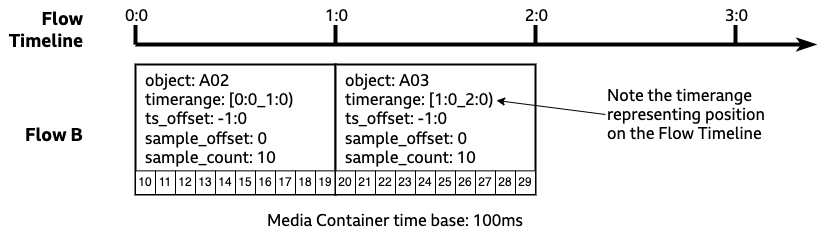

The diagram above was exported from draw.io. Its source (the exported page's mxGraphModel, read from the mxfile embedded in the PNG):
<mxGraphModel dx="1426" dy="743" grid="1" gridSize="10" guides="1" tooltips="1" connect="1" arrows="1" fold="1" page="0" pageScale="1" pageWidth="827" pageHeight="1169" math="0" shadow="0">
  <root>
    <mxCell id="pzlg6Z-f1p0YeiENluFR-0" />
    <mxCell id="pzlg6Z-f1p0YeiENluFR-1" parent="pzlg6Z-f1p0YeiENluFR-0" />
    <mxCell id="pzlg6Z-f1p0YeiENluFR-2" value="" style="endArrow=classicThin;html=1;rounded=0;fontSize=16;strokeWidth=4;fontFamily=BBC Reith Sans;endFill=1;" parent="pzlg6Z-f1p0YeiENluFR-1" edge="1">
      <mxGeometry width="50" height="50" relative="1" as="geometry">
        <mxPoint x="80" y="80" as="sourcePoint" />
        <mxPoint x="760" y="80" as="targetPoint" />
      </mxGeometry>
    </mxCell>
    <mxCell id="pzlg6Z-f1p0YeiENluFR-3" value="" style="endArrow=none;html=1;rounded=0;fontSize=16;strokeWidth=4;fontFamily=BBC Reith Sans;" parent="pzlg6Z-f1p0YeiENluFR-1" edge="1">
      <mxGeometry width="50" height="50" relative="1" as="geometry">
        <mxPoint x="80" y="80" as="sourcePoint" />
        <mxPoint x="80" y="60" as="targetPoint" />
      </mxGeometry>
    </mxCell>
    <mxCell id="pzlg6Z-f1p0YeiENluFR-4" value="0:0" style="edgeLabel;html=1;align=center;verticalAlign=middle;resizable=0;points=[];fontFamily=BBC Reith Sans;fontSize=16;" parent="pzlg6Z-f1p0YeiENluFR-3" vertex="1" connectable="0">
      <mxGeometry x="0.0649" relative="1" as="geometry">
        <mxPoint y="-19" as="offset" />
      </mxGeometry>
    </mxCell>
    <mxCell id="pzlg6Z-f1p0YeiENluFR-5" value="" style="endArrow=none;html=1;rounded=0;fontSize=16;strokeWidth=4;fontFamily=BBC Reith Sans;" parent="pzlg6Z-f1p0YeiENluFR-1" edge="1">
      <mxGeometry width="50" height="50" relative="1" as="geometry">
        <mxPoint x="280" y="80" as="sourcePoint" />
        <mxPoint x="280" y="60" as="targetPoint" />
      </mxGeometry>
    </mxCell>
    <mxCell id="pzlg6Z-f1p0YeiENluFR-6" value="1:0" style="edgeLabel;html=1;align=center;verticalAlign=middle;resizable=0;points=[];fontFamily=BBC Reith Sans;fontSize=16;" parent="pzlg6Z-f1p0YeiENluFR-5" vertex="1" connectable="0">
      <mxGeometry x="-0.0432" y="-2" relative="1" as="geometry">
        <mxPoint x="-2" y="-20" as="offset" />
      </mxGeometry>
    </mxCell>
    <mxCell id="pzlg6Z-f1p0YeiENluFR-7" value="" style="endArrow=none;html=1;rounded=0;fontSize=16;strokeWidth=4;fontFamily=BBC Reith Sans;" parent="pzlg6Z-f1p0YeiENluFR-1" edge="1">
      <mxGeometry width="50" height="50" relative="1" as="geometry">
        <mxPoint x="480" y="80" as="sourcePoint" />
        <mxPoint x="480" y="60" as="targetPoint" />
      </mxGeometry>
    </mxCell>
    <mxCell id="pzlg6Z-f1p0YeiENluFR-8" value="2:0" style="edgeLabel;html=1;align=center;verticalAlign=middle;resizable=0;points=[];fontFamily=BBC Reith Sans;fontSize=16;" parent="pzlg6Z-f1p0YeiENluFR-7" vertex="1" connectable="0">
      <mxGeometry x="0.173" y="-1" relative="1" as="geometry">
        <mxPoint x="-1" y="-18" as="offset" />
      </mxGeometry>
    </mxCell>
    <mxCell id="pzlg6Z-f1p0YeiENluFR-9" value="" style="endArrow=none;html=1;rounded=0;fontSize=16;strokeWidth=4;fontFamily=BBC Reith Sans;" parent="pzlg6Z-f1p0YeiENluFR-1" edge="1">
      <mxGeometry width="50" height="50" relative="1" as="geometry">
        <mxPoint x="680" y="80" as="sourcePoint" />
        <mxPoint x="680" y="60" as="targetPoint" />
      </mxGeometry>
    </mxCell>
    <mxCell id="pzlg6Z-f1p0YeiENluFR-10" value="3:0" style="edgeLabel;html=1;align=center;verticalAlign=middle;resizable=0;points=[];fontFamily=BBC Reith Sans;fontSize=16;" parent="pzlg6Z-f1p0YeiENluFR-9" vertex="1" connectable="0">
      <mxGeometry x="0.0108" y="1" relative="1" as="geometry">
        <mxPoint x="1" y="-20" as="offset" />
      </mxGeometry>
    </mxCell>
    <mxCell id="pzlg6Z-f1p0YeiENluFR-13" value="Flow Timeline" style="text;html=1;strokeColor=none;fillColor=none;align=right;verticalAlign=middle;whiteSpace=wrap;rounded=0;fontFamily=BBC Reith Sans;fontSize=18;fontStyle=1" parent="pzlg6Z-f1p0YeiENluFR-1" vertex="1">
      <mxGeometry x="-50" y="50" width="80" height="30" as="geometry" />
    </mxCell>
    <mxCell id="pzlg6Z-f1p0YeiENluFR-14" value="Flow B" style="text;html=1;strokeColor=none;fillColor=none;align=right;verticalAlign=middle;whiteSpace=wrap;rounded=0;fontFamily=BBC Reith Sans;fontSize=18;fontStyle=1" parent="pzlg6Z-f1p0YeiENluFR-1" vertex="1">
      <mxGeometry x="-50" y="155" width="80" height="30" as="geometry" />
    </mxCell>
    <mxCell id="pzlg6Z-f1p0YeiENluFR-27" value="" style="group" parent="pzlg6Z-f1p0YeiENluFR-1" vertex="1" connectable="0">
      <mxGeometry x="80" y="100" width="200" height="130" as="geometry" />
    </mxCell>
    <mxCell id="pzlg6Z-f1p0YeiENluFR-28" value="object: A02&lt;br&gt;timerange: [0:0_1:0)&lt;br&gt;ts_offset: -1:0&lt;br&gt;sample_offset: 0&lt;br&gt;sample_count: 10" style="rounded=0;whiteSpace=wrap;html=1;strokeWidth=2;fontFamily=BBC Reith Sans;fontSize=16;verticalAlign=top;align=left;spacingLeft=8;" parent="pzlg6Z-f1p0YeiENluFR-27" vertex="1">
      <mxGeometry width="200" height="130" as="geometry" />
    </mxCell>
    <mxCell id="pzlg6Z-f1p0YeiENluFR-29" value="10" style="rounded=0;whiteSpace=wrap;html=1;" parent="pzlg6Z-f1p0YeiENluFR-27" vertex="1">
      <mxGeometry y="106.36363636363637" width="20" height="23.636363636363637" as="geometry" />
    </mxCell>
    <mxCell id="pzlg6Z-f1p0YeiENluFR-30" value="11" style="rounded=0;whiteSpace=wrap;html=1;" parent="pzlg6Z-f1p0YeiENluFR-27" vertex="1">
      <mxGeometry x="20" y="106.36363636363637" width="20" height="23.636363636363637" as="geometry" />
    </mxCell>
    <mxCell id="pzlg6Z-f1p0YeiENluFR-31" value="12" style="rounded=0;whiteSpace=wrap;html=1;" parent="pzlg6Z-f1p0YeiENluFR-27" vertex="1">
      <mxGeometry x="40" y="106.36363636363637" width="20" height="23.636363636363637" as="geometry" />
    </mxCell>
    <mxCell id="pzlg6Z-f1p0YeiENluFR-32" value="13" style="rounded=0;whiteSpace=wrap;html=1;" parent="pzlg6Z-f1p0YeiENluFR-27" vertex="1">
      <mxGeometry x="60" y="106.36363636363637" width="20" height="23.636363636363637" as="geometry" />
    </mxCell>
    <mxCell id="pzlg6Z-f1p0YeiENluFR-33" value="14" style="rounded=0;whiteSpace=wrap;html=1;" parent="pzlg6Z-f1p0YeiENluFR-27" vertex="1">
      <mxGeometry x="80" y="106.36363636363637" width="20" height="23.636363636363637" as="geometry" />
    </mxCell>
    <mxCell id="pzlg6Z-f1p0YeiENluFR-34" value="15" style="rounded=0;whiteSpace=wrap;html=1;" parent="pzlg6Z-f1p0YeiENluFR-27" vertex="1">
      <mxGeometry x="100" y="106.36363636363637" width="20" height="23.636363636363637" as="geometry" />
    </mxCell>
    <mxCell id="pzlg6Z-f1p0YeiENluFR-35" value="16" style="rounded=0;whiteSpace=wrap;html=1;" parent="pzlg6Z-f1p0YeiENluFR-27" vertex="1">
      <mxGeometry x="120" y="106.36363636363637" width="20" height="23.636363636363637" as="geometry" />
    </mxCell>
    <mxCell id="pzlg6Z-f1p0YeiENluFR-36" value="17" style="rounded=0;whiteSpace=wrap;html=1;" parent="pzlg6Z-f1p0YeiENluFR-27" vertex="1">
      <mxGeometry x="140" y="106.36363636363637" width="20" height="23.636363636363637" as="geometry" />
    </mxCell>
    <mxCell id="pzlg6Z-f1p0YeiENluFR-37" value="18" style="rounded=0;whiteSpace=wrap;html=1;" parent="pzlg6Z-f1p0YeiENluFR-27" vertex="1">
      <mxGeometry x="160" y="106.36363636363637" width="20" height="23.636363636363637" as="geometry" />
    </mxCell>
    <mxCell id="pzlg6Z-f1p0YeiENluFR-38" value="19" style="rounded=0;whiteSpace=wrap;html=1;" parent="pzlg6Z-f1p0YeiENluFR-27" vertex="1">
      <mxGeometry x="180" y="106.36363636363637" width="20" height="23.636363636363637" as="geometry" />
    </mxCell>
    <mxCell id="pzlg6Z-f1p0YeiENluFR-39" value="" style="group" parent="pzlg6Z-f1p0YeiENluFR-1" vertex="1" connectable="0">
      <mxGeometry x="280" y="100" width="200" height="130" as="geometry" />
    </mxCell>
    <mxCell id="pzlg6Z-f1p0YeiENluFR-40" value="object: A03&lt;br&gt;timerange: [1:0_2:0)&lt;br&gt;ts_offset: -1:0&lt;br&gt;sample_offset: 0&lt;br&gt;sample_count: 10" style="rounded=0;whiteSpace=wrap;html=1;strokeWidth=2;fontFamily=BBC Reith Sans;fontSize=16;verticalAlign=top;align=left;spacingLeft=8;" parent="pzlg6Z-f1p0YeiENluFR-39" vertex="1">
      <mxGeometry width="200" height="130" as="geometry" />
    </mxCell>
    <mxCell id="pzlg6Z-f1p0YeiENluFR-41" value="20" style="rounded=0;whiteSpace=wrap;html=1;" parent="pzlg6Z-f1p0YeiENluFR-39" vertex="1">
      <mxGeometry y="106.36363636363637" width="20" height="23.636363636363637" as="geometry" />
    </mxCell>
    <mxCell id="pzlg6Z-f1p0YeiENluFR-42" value="21" style="rounded=0;whiteSpace=wrap;html=1;" parent="pzlg6Z-f1p0YeiENluFR-39" vertex="1">
      <mxGeometry x="20" y="106.36363636363637" width="20" height="23.636363636363637" as="geometry" />
    </mxCell>
    <mxCell id="pzlg6Z-f1p0YeiENluFR-43" value="22" style="rounded=0;whiteSpace=wrap;html=1;" parent="pzlg6Z-f1p0YeiENluFR-39" vertex="1">
      <mxGeometry x="40" y="106.36363636363637" width="20" height="23.636363636363637" as="geometry" />
    </mxCell>
    <mxCell id="pzlg6Z-f1p0YeiENluFR-44" value="23" style="rounded=0;whiteSpace=wrap;html=1;" parent="pzlg6Z-f1p0YeiENluFR-39" vertex="1">
      <mxGeometry x="60" y="106.36363636363637" width="20" height="23.636363636363637" as="geometry" />
    </mxCell>
    <mxCell id="pzlg6Z-f1p0YeiENluFR-45" value="24" style="rounded=0;whiteSpace=wrap;html=1;" parent="pzlg6Z-f1p0YeiENluFR-39" vertex="1">
      <mxGeometry x="80" y="106.36363636363637" width="20" height="23.636363636363637" as="geometry" />
    </mxCell>
    <mxCell id="pzlg6Z-f1p0YeiENluFR-46" value="25" style="rounded=0;whiteSpace=wrap;html=1;" parent="pzlg6Z-f1p0YeiENluFR-39" vertex="1">
      <mxGeometry x="100" y="106.36363636363637" width="20" height="23.636363636363637" as="geometry" />
    </mxCell>
    <mxCell id="pzlg6Z-f1p0YeiENluFR-47" value="26" style="rounded=0;whiteSpace=wrap;html=1;" parent="pzlg6Z-f1p0YeiENluFR-39" vertex="1">
      <mxGeometry x="120" y="106.36363636363637" width="20" height="23.636363636363637" as="geometry" />
    </mxCell>
    <mxCell id="pzlg6Z-f1p0YeiENluFR-48" value="27" style="rounded=0;whiteSpace=wrap;html=1;" parent="pzlg6Z-f1p0YeiENluFR-39" vertex="1">
      <mxGeometry x="140" y="106.36363636363637" width="20" height="23.636363636363637" as="geometry" />
    </mxCell>
    <mxCell id="pzlg6Z-f1p0YeiENluFR-49" value="28" style="rounded=0;whiteSpace=wrap;html=1;" parent="pzlg6Z-f1p0YeiENluFR-39" vertex="1">
      <mxGeometry x="160" y="106.36363636363637" width="20" height="23.636363636363637" as="geometry" />
    </mxCell>
    <mxCell id="pzlg6Z-f1p0YeiENluFR-50" value="29" style="rounded=0;whiteSpace=wrap;html=1;" parent="pzlg6Z-f1p0YeiENluFR-39" vertex="1">
      <mxGeometry x="180" y="106.36363636363637" width="20" height="23.636363636363637" as="geometry" />
    </mxCell>
    <mxCell id="YtkrKur0FZ2rjHUBUcgT-0" value="Note the timerange representing position on the Flow Timeline" style="text;html=1;strokeColor=none;fillColor=none;align=left;verticalAlign=middle;whiteSpace=wrap;rounded=0;fontFamily=BBC Reith Sans;fontSize=16;" parent="pzlg6Z-f1p0YeiENluFR-1" vertex="1">
      <mxGeometry x="550" y="120" width="180" height="60" as="geometry" />
    </mxCell>
    <mxCell id="YtkrKur0FZ2rjHUBUcgT-1" value="" style="endArrow=classic;html=1;rounded=0;exitX=0;exitY=0.5;exitDx=0;exitDy=0;fontFamily=BBC Reith Sans;" parent="pzlg6Z-f1p0YeiENluFR-1" source="YtkrKur0FZ2rjHUBUcgT-0" edge="1">
      <mxGeometry width="50" height="50" relative="1" as="geometry">
        <mxPoint x="660" y="150" as="sourcePoint" />
        <mxPoint x="441" y="136" as="targetPoint" />
      </mxGeometry>
    </mxCell>
    <mxCell id="2mUxtTdkbqihHUe7ADj--0" value="&lt;font face=&quot;BBC Reith Sans&quot;&gt;&lt;span style=&quot;font-size: 16px;&quot;&gt;Media Container time base: 100ms&lt;/span&gt;&lt;/font&gt;" style="text;whiteSpace=wrap;html=1;" parent="pzlg6Z-f1p0YeiENluFR-1" vertex="1">
      <mxGeometry x="210" y="240" width="270" height="30" as="geometry" />
    </mxCell>
  </root>
</mxGraphModel>